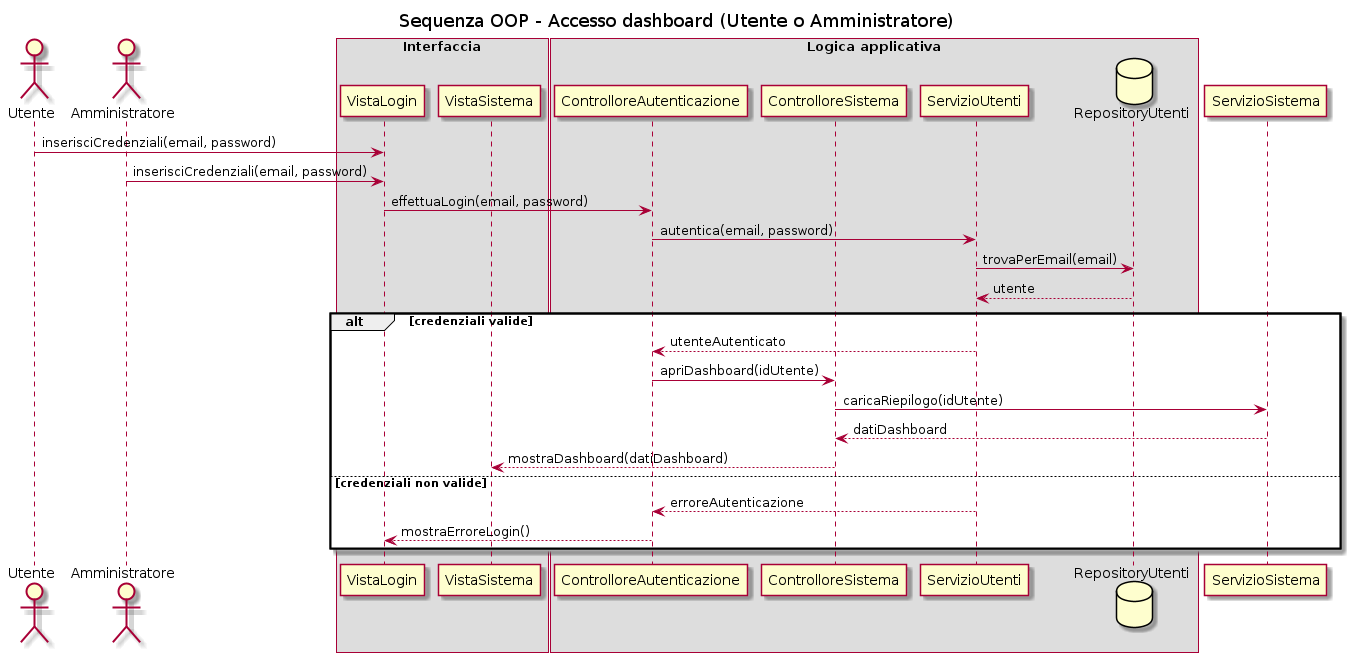

The diagram above was rendered by PlantUML. Its source (embedded in the PNG):
@startuml
title Sequenza OOP - Accesso dashboard (Utente o Amministratore)

actor Utente
actor Amministratore

box "Interfaccia"
participant "VistaLogin" as VistaLogin
participant "VistaSistema" as VistaSistema
end box

box "Logica applicativa"
participant "ControlloreAutenticazione" as ControlloreAutenticazione
participant "ControlloreSistema" as ControlloreSistema
participant "ServizioUtenti" as ServizioUtenti
database "RepositoryUtenti" as RepositoryUtenti
end box

Utente -> VistaLogin : inserisciCredenziali(email, password)
Amministratore -> VistaLogin : inserisciCredenziali(email, password)
VistaLogin -> ControlloreAutenticazione : effettuaLogin(email, password)
ControlloreAutenticazione -> ServizioUtenti : autentica(email, password)
ServizioUtenti -> RepositoryUtenti : trovaPerEmail(email)
RepositoryUtenti --> ServizioUtenti : utente

alt credenziali valide
  ServizioUtenti --> ControlloreAutenticazione : utenteAutenticato
  ControlloreAutenticazione -> ControlloreSistema : apriDashboard(idUtente)
  ControlloreSistema -> ServizioSistema : caricaRiepilogo(idUtente)
  ServizioSistema --> ControlloreSistema : datiDashboard
  ControlloreSistema --> VistaSistema : mostraDashboard(datiDashboard)
else credenziali non valide
  ServizioUtenti --> ControlloreAutenticazione : erroreAutenticazione
  ControlloreAutenticazione --> VistaLogin : mostraErroreLogin()
end
@enduml